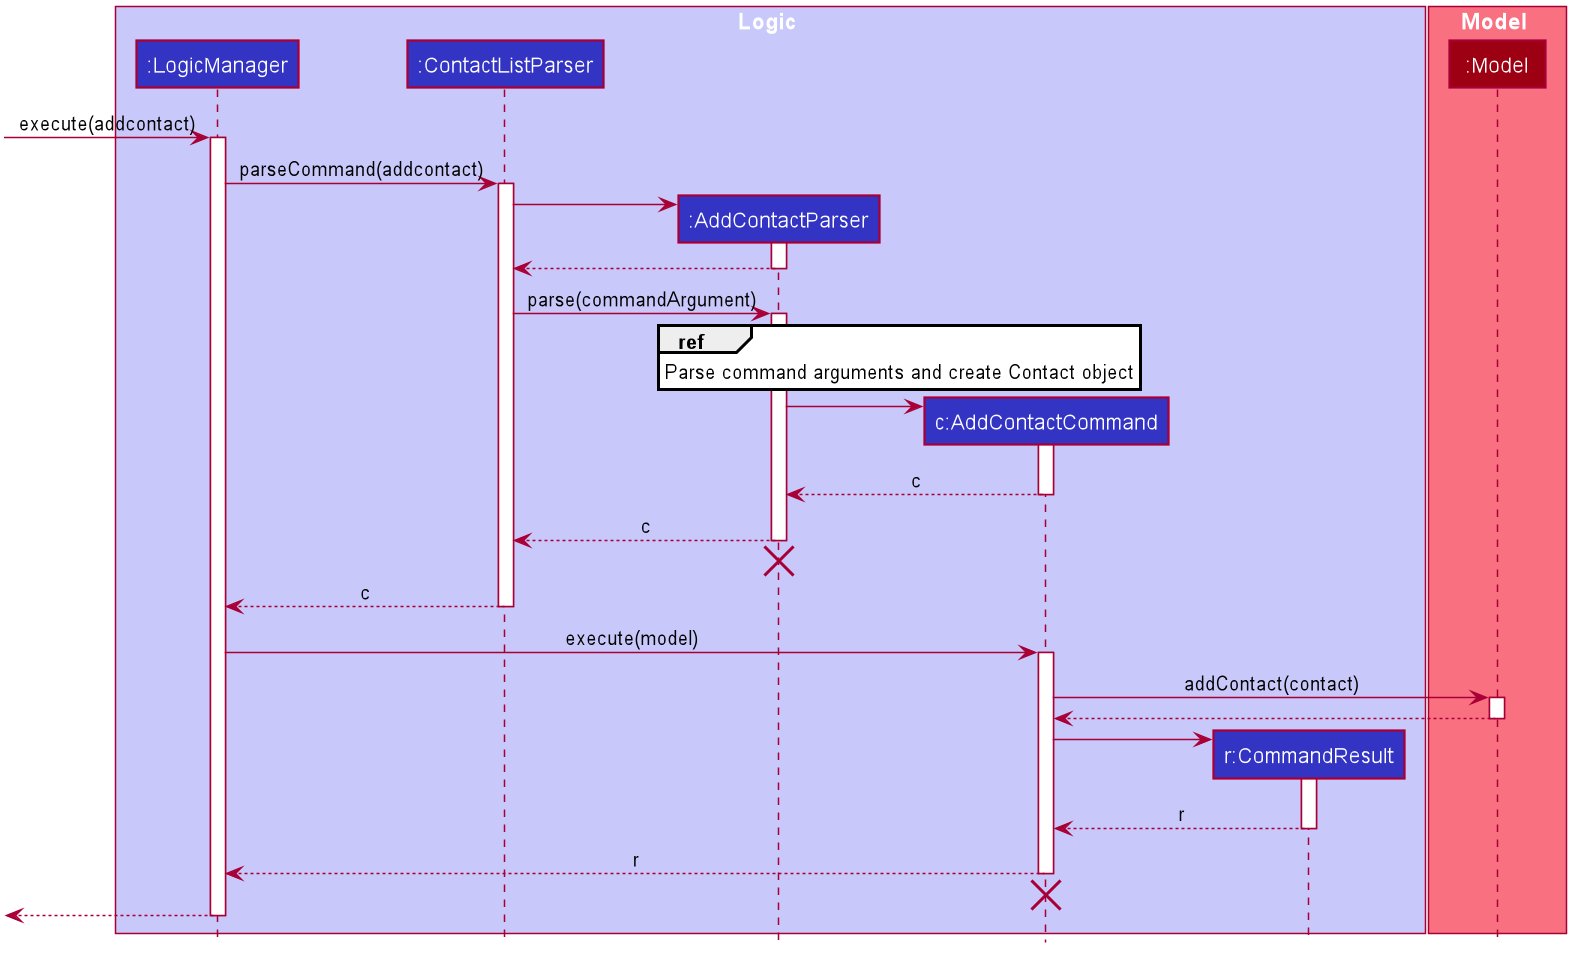

The diagram above was rendered by PlantUML. Its source (embedded in the PNG):
@startuml








skinparam BackgroundColor #FFFFFFF

skinparam Shadowing false

skinparam Class {
    FontColor #FFFFFF
    BorderThickness 1
    BorderColor #FFFFFF
    StereotypeFontColor #FFFFFF
    FontName Arial
}

skinparam Actor {
    BorderColor #000000
    Color #000000
    FontName Arial
}

skinparam Sequence {
    MessageAlign center
    BoxFontSize 15
    BoxPadding 0
    BoxFontColor #FFFFFF
    FontName Arial
}

skinparam Participant {
    FontColor #FFFFFFF
    Padding 20
}

skinparam MinClassWidth 50
skinparam ParticipantPadding 10
skinparam Shadowing false
skinparam DefaultTextAlignment center
skinparam packageStyle Rectangle

hide footbox
hide members
hide circle

box Logic #C8C8FA
participant ":LogicManager" as LogicManager #3333C4
participant ":ContactListParser" as ContactListParser #3333C4
participant ":AddContactParser" as AddContactParser #3333C4
participant "c:AddContactCommand" as AddContactCommand #3333C4
participant "r:CommandResult" as CommandResult #3333C4
end box

box Model #F97181
participant ":Model" as Model #9D0012
end box

[-> LogicManager : execute(addcontact)
activate LogicManager

LogicManager -> ContactListParser : parseCommand(addcontact)
activate ContactListParser

create AddContactParser
ContactListParser -> AddContactParser
activate AddContactParser

AddContactParser --> ContactListParser
deactivate AddContactParser

ContactListParser -> AddContactParser :parse(commandArgument)
activate AddContactParser

ref over AddContactParser: Parse command arguments and create Contact object

create AddContactCommand
AddContactParser -> AddContactCommand
activate AddContactCommand

AddContactCommand --> AddContactParser: c
deactivate AddContactCommand

AddContactParser --> ContactListParser: c
deactivate AddContactParser

AddContactParser -[hidden]-> AddContactCommand
destroy AddContactParser

ContactListParser --> LogicManager: c
deactivate ContactListParser

LogicManager -> AddContactCommand : execute(model)
activate AddContactCommand

AddContactCommand -> Model : addContact(contact)
activate Model

Model --> AddContactCommand
deactivate Model

create CommandResult
AddContactCommand -> CommandResult
activate CommandResult

CommandResult --> AddContactCommand: r
deactivate CommandResult

AddContactCommand --> LogicManager: r
deactivate AddContactCommand

AddContactCommand -[hidden]-> LogicManager
destroy AddContactCommand

[<--LogicManager
deactivate LogicManager
@enduml